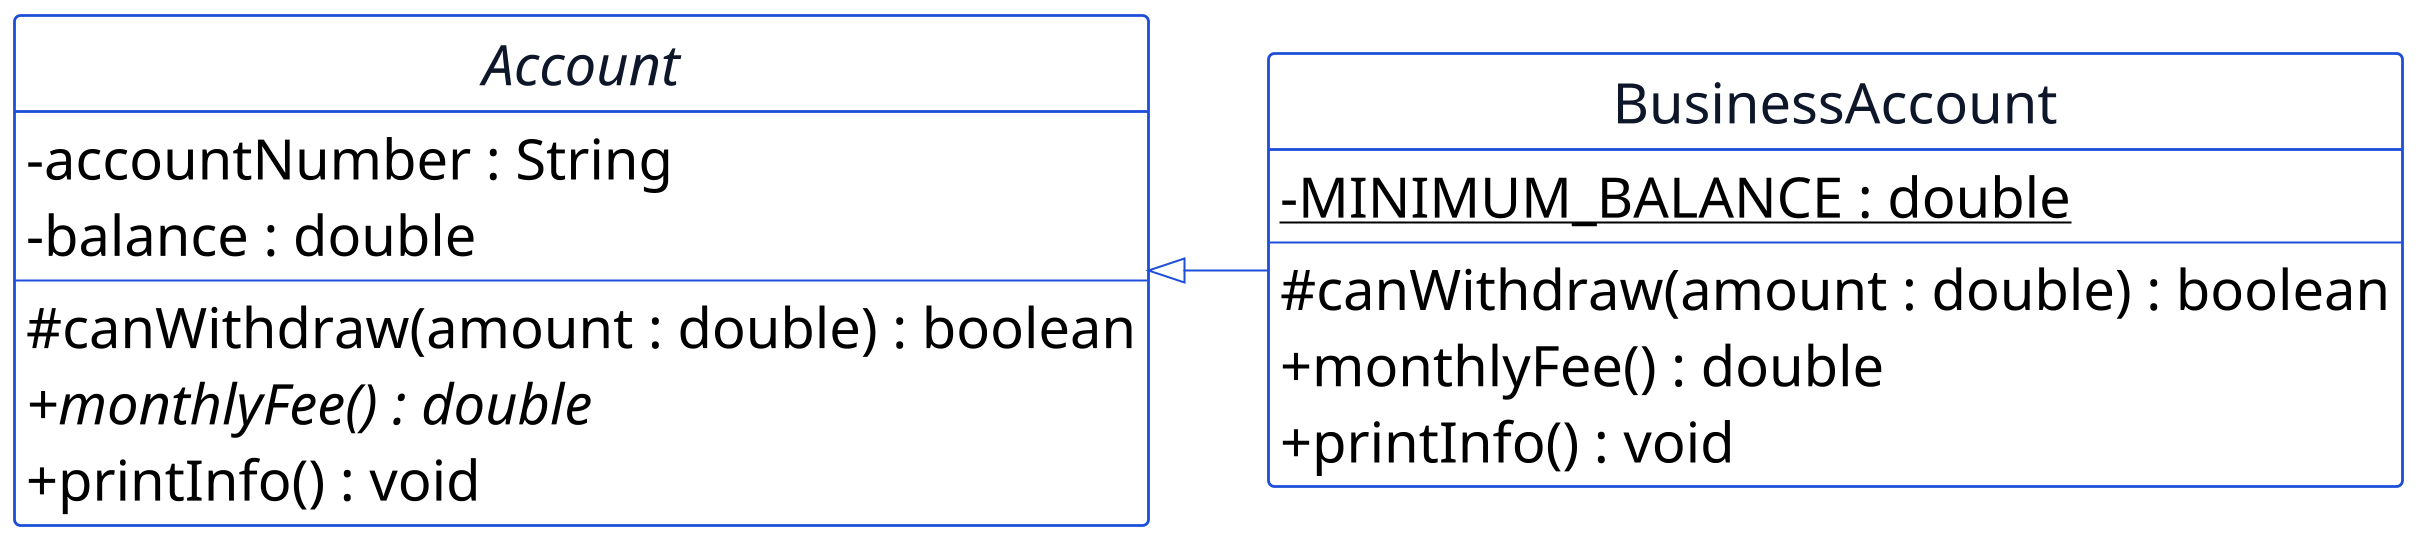

The diagram above was rendered by PlantUML. Its source (embedded in the PNG):
@startuml p11-tugas-businessaccount
scale 2
!include _common.iuml
hide circle
hide empty members
left to right direction

abstract class Account {
  - accountNumber : String
  - balance : double
  --
  # canWithdraw(amount : double) : boolean
  + {abstract} monthlyFee() : double
  + printInfo() : void
}

class BusinessAccount {
  - MINIMUM_BALANCE : double {static}
  --
  # canWithdraw(amount : double) : boolean
  + monthlyFee() : double
  + printInfo() : void
}

Account <|-- BusinessAccount
@enduml